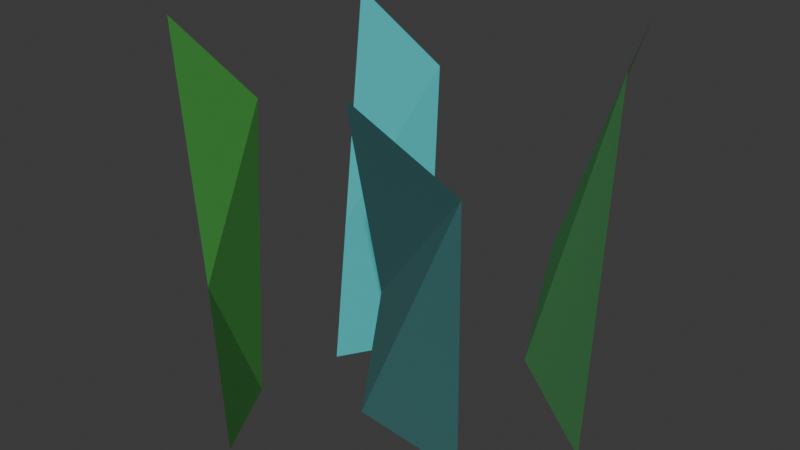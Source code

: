 # Source: grass.blend  (saved by Blender 4.4.30; exported with 4.5.12 LTS)
import bpy
from mathutils import Matrix  # noqa: F401  (used for matrix-valued properties, if any)

bpy.ops.wm.read_factory_settings(use_empty=True)
scene = bpy.context.scene
scene.name = 'Scene'

# ---- materials (node trees are filled in below, after node groups)
mat_material_003 = bpy.data.materials.new('Material.003')
mat_material = bpy.data.materials.new('Material')
mat_material_006 = bpy.data.materials.new('Material.006')
mat_material_007 = bpy.data.materials.new('Material.007')

# ---- material node trees
mat_material_003.use_nodes = True; mat_material_003.node_tree.nodes.clear()
_N = mat_material_003.node_tree.nodes; _L = mat_material_003.node_tree.links
n0 = _N.new('ShaderNodeBsdfPrincipled'); n0.name = 'Principled BSDF'; n0.location = (10, 300)
n0.inputs[0].default_value = (0.09267, 0.3743, 0.1161, 1.0)
n0.inputs[2].default_value = 1.0
n1 = _N.new('ShaderNodeOutputMaterial'); n1.name = 'Material Output'; n1.location = (300, 300)
_L.new(n0.outputs[0], n1.inputs[0])
n1.is_active_output = True
mat_material.use_nodes = True; mat_material.node_tree.nodes.clear()
_N = mat_material.node_tree.nodes; _L = mat_material.node_tree.links
n0 = _N.new('ShaderNodeBsdfPrincipled'); n0.name = 'Principled BSDF'; n0.location = (10, 300)
n0.inputs[0].default_value = (0.04661, 0.4622, 0.4881, 1.0)
n0.inputs[2].default_value = 1.0
n1 = _N.new('ShaderNodeOutputMaterial'); n1.name = 'Material Output'; n1.location = (300, 300)
_L.new(n0.outputs[0], n1.inputs[0])
n1.is_active_output = True
mat_material_006.use_nodes = True; mat_material_006.node_tree.nodes.clear()
_N = mat_material_006.node_tree.nodes; _L = mat_material_006.node_tree.links
n0 = _N.new('ShaderNodeBsdfPrincipled'); n0.name = 'Principled BSDF'; n0.location = (10, 300)
n0.inputs[0].default_value = (0.0574, 0.2084, 0.214, 1.0)
n0.inputs[2].default_value = 1.0
n1 = _N.new('ShaderNodeOutputMaterial'); n1.name = 'Material Output'; n1.location = (300, 300)
_L.new(n0.outputs[0], n1.inputs[0])
n1.is_active_output = True
mat_material_007.use_nodes = True; mat_material_007.node_tree.nodes.clear()
_N = mat_material_007.node_tree.nodes; _L = mat_material_007.node_tree.links
n0 = _N.new('ShaderNodeBsdfPrincipled'); n0.name = 'Principled BSDF'; n0.location = (10, 300)
n0.inputs[0].default_value = (0.02799, 0.1859, 0.02765, 1.0)
n0.inputs[2].default_value = 1.0
n1 = _N.new('ShaderNodeOutputMaterial'); n1.name = 'Material Output'; n1.location = (300, 300)
_L.new(n0.outputs[0], n1.inputs[0])
n1.is_active_output = True

# ---- world
world_world = bpy.data.worlds.new('World'); scene.world = world_world
world_world.use_nodes = True; world_world.node_tree.nodes.clear()
_N = world_world.node_tree.nodes; _L = world_world.node_tree.links
n0 = _N.new('ShaderNodeOutputWorld'); n0.name = 'World Output'; n0.location = (300, 300)
n1 = _N.new('ShaderNodeBackground'); n1.name = 'Background'; n1.location = (10, 300)
n1.inputs[0].default_value = (0.05088, 0.05088, 0.05088, 1.0)
_L.new(n1.outputs[0], n0.inputs[0])
n0.is_active_output = True
world_world.color = (0.05088, 0.05088, 0.05088)
world_world.sun_shadow_jitter_overblur = 0.0

# ---- meshes
me_grass = bpy.data.meshes.new('grass')
me_grass.from_pydata([(1.307, -1.129, -0.1952), (-0.398, 0.2186, -0.1952), (0.8253, 0.6578, 4.952), (-2.481, -1.416, -0.1952), (-1.765, -0.2682, -0.1952), (-2.729, -0.4891, 4.857), (-1.918, 0.1248, 3.826), (-0.171, 0.3746, 1.633), (-2.577, -1.056, 1.766), (1.128, -0.4678, 4.594), (0.3474, -2.328, -0.1952), (-1.357, -2.155, -0.1952), (-0.02053, -3.776, 4.952), (-2.097, -3.79, -0.1952), (-2.724, -2.642, -0.1952), (-3.688, -2.863, 4.857), (-2.877, -2.249, 3.826), (-1.13, -1.999, 1.633), (-2.686, -3.43, 1.766), (1.041, -3.34, 4.073)], [], [(1, 0, 9, 7), (4, 3, 8, 6), (6, 8, 5), (7, 9, 2), (11, 10, 19, 17), (14, 13, 18, 16), (16, 18, 15), (17, 19, 12)])
me_grass.polygons.foreach_set('material_index', [0, 1, 1, 0, 2, 3, 3, 2])
_uv = me_grass.uv_layers.new(name='UVMap')
_uv.uv.foreach_set('vector', [0.0, 0.0, 0.0, 0.0, 0.0, 0.0, 0.0, 0.0, 0.0, 0.0, 0.0, 0.0, 0.0, 0.0, 0.0, 0.0, 0.0, 0.0, 0.0, 0.0, 0.0, 0.0, 0.0, 0.0, 0.0, 0.0, 0.0, 0.0, 0.0, 0.0, 0.0, 0.0, 0.0, 0.0, 0.0, 0.0, 0.0, 0.0, 0.0, 0.0, 0.0, 0.0, 0.0, 0.0, 0.0, 0.0, 0.0, 0.0, 0.0, 0.0, 0.0, 0.0, 0.0, 0.0, 0.0, 0.0])
me_grass.materials.append(mat_material_003)
me_grass.materials.append(mat_material)
me_grass.materials.append(mat_material_006)
me_grass.materials.append(mat_material_007)
me_grass.update()

# ---- objects
ob_grass = bpy.data.objects.new('grass', me_grass)

# ---- transforms, parenting, visibility, modifiers, constraints
ob_grass.location = (-0.003971, 0.6859, 0.2025)

# ---- collection membership
scene.collection.objects.link(ob_grass)

# ---- scene / render settings (as saved in the file)
scene.frame_start = 1; scene.frame_end = 250; scene.frame_set(1)
scene.render.engine = 'BLENDER_EEVEE_NEXT'
bpy.context.view_layer.update()

# ---- added for rendering (the .blend has no active camera and no usable light): camera, sun
cam_auto = bpy.data.cameras.new('AutoCamera')
cam_auto.lens = 50.0
cam_auto.sensor_width = 36.0
cam_auto.clip_end = 1000.0
ob_auto_camera = bpy.data.objects.new('AutoCamera', cam_auto)
scene.collection.objects.link(ob_auto_camera)
ob_auto_camera.location = (6.61371, -10.2505, 8.82758)
ob_auto_camera.rotation_euler = (1.09748, -7.21219e-08, 0.694738)
scene.camera = ob_auto_camera
light_auto_sun = bpy.data.lights.new('AutoSun', 'SUN')
light_auto_sun.energy = 3.0
light_auto_sun.angle = 0.0523599
ob_auto_sun = bpy.data.objects.new('AutoSun', light_auto_sun)
scene.collection.objects.link(ob_auto_sun)
ob_auto_sun.rotation_euler = (0.872665, 0.174533, 0.523599)
bpy.context.view_layer.update()
